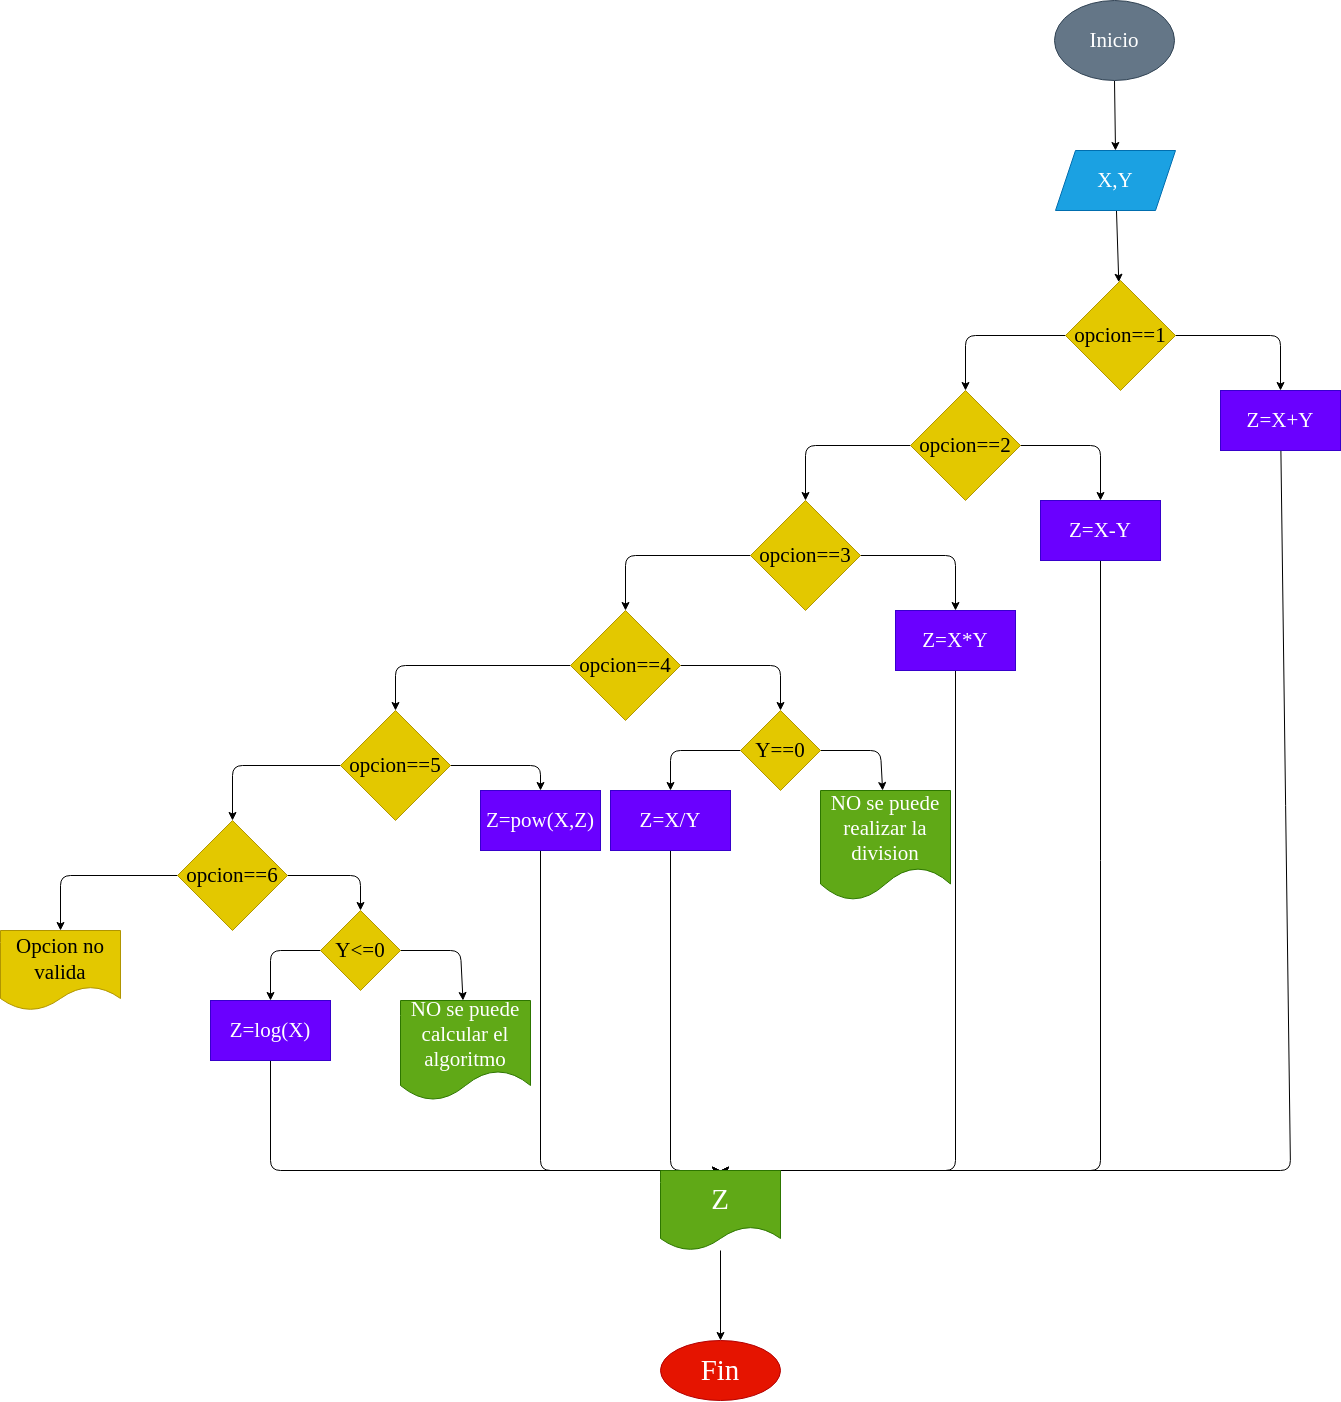

The diagram above was exported from draw.io. Its source (the exported page's mxGraphModel, read from the mxfile embedded in the PNG):
<mxGraphModel dx="2596" dy="1174" grid="1" gridSize="10" guides="1" tooltips="1" connect="1" arrows="1" fold="1" page="1" pageScale="1" pageWidth="827" pageHeight="1169" math="0" shadow="0">
  <root>
    <mxCell id="0" />
    <mxCell id="1" parent="0" />
    <mxCell id="7" style="edgeStyle=none;html=1;entryX=0.5;entryY=0;entryDx=0;entryDy=0;fontFamily=Comic Sans MS;fontSize=21;" edge="1" parent="1" source="2" target="3">
      <mxGeometry relative="1" as="geometry" />
    </mxCell>
    <mxCell id="2" value="Inicio" style="ellipse;whiteSpace=wrap;html=1;fillColor=#647687;fontColor=#ffffff;strokeColor=#314354;fontFamily=Comic Sans MS;fontSize=21;" vertex="1" parent="1">
      <mxGeometry x="354" y="10" width="120" height="80" as="geometry" />
    </mxCell>
    <mxCell id="6" value="" style="edgeStyle=none;html=1;fontFamily=Comic Sans MS;fontSize=21;" edge="1" parent="1" source="3" target="5">
      <mxGeometry relative="1" as="geometry" />
    </mxCell>
    <mxCell id="3" value="X,Y" style="shape=parallelogram;perimeter=parallelogramPerimeter;whiteSpace=wrap;html=1;fixedSize=1;fontSize=21;fontFamily=Comic Sans MS;fillColor=#1ba1e2;strokeColor=#006EAF;fontColor=#ffffff;" vertex="1" parent="1">
      <mxGeometry x="355" y="160" width="120" height="60" as="geometry" />
    </mxCell>
    <mxCell id="9" value="" style="edgeStyle=none;html=1;fontFamily=Comic Sans MS;fontSize=21;" edge="1" parent="1" source="5" target="8">
      <mxGeometry relative="1" as="geometry">
        <Array as="points">
          <mxPoint x="580" y="345" />
        </Array>
      </mxGeometry>
    </mxCell>
    <mxCell id="11" value="" style="edgeStyle=none;html=1;fontFamily=Comic Sans MS;fontSize=21;" edge="1" parent="1" source="5" target="10">
      <mxGeometry relative="1" as="geometry">
        <Array as="points">
          <mxPoint x="265" y="345" />
        </Array>
      </mxGeometry>
    </mxCell>
    <mxCell id="5" value="opcion==1" style="rhombus;whiteSpace=wrap;html=1;fontSize=21;fontFamily=Comic Sans MS;fillColor=#e3c800;strokeColor=#B09500;fontColor=#000000;" vertex="1" parent="1">
      <mxGeometry x="365" y="290" width="110" height="110" as="geometry" />
    </mxCell>
    <mxCell id="58" style="edgeStyle=none;html=1;fontFamily=Comic Sans MS;fontSize=29;entryX=0.5;entryY=0;entryDx=0;entryDy=0;" edge="1" parent="1" source="8" target="51">
      <mxGeometry relative="1" as="geometry">
        <mxPoint x="10" y="1260" as="targetPoint" />
        <Array as="points">
          <mxPoint x="590" y="1180" />
        </Array>
      </mxGeometry>
    </mxCell>
    <mxCell id="8" value="Z=X+Y" style="whiteSpace=wrap;html=1;fontSize=21;fontFamily=Comic Sans MS;fillColor=#6a00ff;strokeColor=#3700CC;fontColor=#ffffff;" vertex="1" parent="1">
      <mxGeometry x="520" y="400" width="120" height="60" as="geometry" />
    </mxCell>
    <mxCell id="13" value="" style="edgeStyle=none;html=1;fontFamily=Comic Sans MS;fontSize=21;" edge="1" parent="1" source="10" target="12">
      <mxGeometry relative="1" as="geometry">
        <Array as="points">
          <mxPoint x="400" y="455" />
        </Array>
      </mxGeometry>
    </mxCell>
    <mxCell id="15" value="" style="edgeStyle=none;html=1;fontFamily=Comic Sans MS;fontSize=21;" edge="1" parent="1" source="10" target="14">
      <mxGeometry relative="1" as="geometry">
        <Array as="points">
          <mxPoint x="105" y="455" />
        </Array>
      </mxGeometry>
    </mxCell>
    <mxCell id="10" value="opcion==2" style="rhombus;whiteSpace=wrap;html=1;fontSize=21;fontFamily=Comic Sans MS;fillColor=#e3c800;strokeColor=#B09500;fontColor=#000000;" vertex="1" parent="1">
      <mxGeometry x="210" y="400" width="110" height="110" as="geometry" />
    </mxCell>
    <mxCell id="57" style="edgeStyle=none;html=1;fontFamily=Comic Sans MS;fontSize=29;entryX=0.5;entryY=0;entryDx=0;entryDy=0;" edge="1" parent="1" source="12" target="51">
      <mxGeometry relative="1" as="geometry">
        <mxPoint x="10" y="1260" as="targetPoint" />
        <Array as="points">
          <mxPoint x="400" y="1180" />
        </Array>
      </mxGeometry>
    </mxCell>
    <mxCell id="12" value="Z=X-Y" style="whiteSpace=wrap;html=1;fontSize=21;fontFamily=Comic Sans MS;fillColor=#6a00ff;strokeColor=#3700CC;fontColor=#ffffff;" vertex="1" parent="1">
      <mxGeometry x="340" y="510" width="120" height="60" as="geometry" />
    </mxCell>
    <mxCell id="20" value="" style="edgeStyle=none;html=1;fontFamily=Comic Sans MS;fontSize=21;" edge="1" parent="1" source="14" target="19">
      <mxGeometry relative="1" as="geometry">
        <Array as="points">
          <mxPoint x="255" y="565" />
        </Array>
      </mxGeometry>
    </mxCell>
    <mxCell id="22" value="" style="edgeStyle=none;html=1;fontFamily=Comic Sans MS;fontSize=21;" edge="1" parent="1" source="14" target="21">
      <mxGeometry relative="1" as="geometry">
        <Array as="points">
          <mxPoint x="-75" y="565" />
        </Array>
      </mxGeometry>
    </mxCell>
    <mxCell id="14" value="opcion==3" style="rhombus;whiteSpace=wrap;html=1;fontSize=21;fontFamily=Comic Sans MS;fillColor=#e3c800;strokeColor=#B09500;fontColor=#000000;" vertex="1" parent="1">
      <mxGeometry x="50" y="510" width="110" height="110" as="geometry" />
    </mxCell>
    <mxCell id="56" style="edgeStyle=none;html=1;entryX=0.5;entryY=0;entryDx=0;entryDy=0;fontFamily=Comic Sans MS;fontSize=29;" edge="1" parent="1" source="19" target="51">
      <mxGeometry relative="1" as="geometry">
        <Array as="points">
          <mxPoint x="255" y="1180" />
        </Array>
      </mxGeometry>
    </mxCell>
    <mxCell id="19" value="Z=X*Y" style="whiteSpace=wrap;html=1;fontSize=21;fontFamily=Comic Sans MS;fillColor=#6a00ff;strokeColor=#3700CC;fontColor=#ffffff;" vertex="1" parent="1">
      <mxGeometry x="195" y="620" width="120" height="60" as="geometry" />
    </mxCell>
    <mxCell id="24" value="" style="edgeStyle=none;html=1;fontFamily=Comic Sans MS;fontSize=21;" edge="1" parent="1" source="21" target="23">
      <mxGeometry relative="1" as="geometry">
        <Array as="points">
          <mxPoint x="80" y="675" />
        </Array>
      </mxGeometry>
    </mxCell>
    <mxCell id="31" value="" style="edgeStyle=none;html=1;fontFamily=Comic Sans MS;fontSize=21;" edge="1" parent="1" source="21" target="30">
      <mxGeometry relative="1" as="geometry">
        <Array as="points">
          <mxPoint x="-305" y="675" />
        </Array>
      </mxGeometry>
    </mxCell>
    <mxCell id="21" value="opcion==4" style="rhombus;whiteSpace=wrap;html=1;fontSize=21;fontFamily=Comic Sans MS;fillColor=#e3c800;strokeColor=#B09500;fontColor=#000000;" vertex="1" parent="1">
      <mxGeometry x="-130" y="620" width="110" height="110" as="geometry" />
    </mxCell>
    <mxCell id="27" value="" style="edgeStyle=none;html=1;fontFamily=Comic Sans MS;fontSize=21;" edge="1" parent="1" source="23" target="26">
      <mxGeometry relative="1" as="geometry">
        <Array as="points">
          <mxPoint x="-30" y="760" />
        </Array>
      </mxGeometry>
    </mxCell>
    <mxCell id="29" value="" style="edgeStyle=none;html=1;fontFamily=Comic Sans MS;fontSize=21;" edge="1" parent="1" source="23" target="28">
      <mxGeometry relative="1" as="geometry">
        <Array as="points">
          <mxPoint x="180" y="760" />
        </Array>
      </mxGeometry>
    </mxCell>
    <mxCell id="23" value="Y==0" style="rhombus;whiteSpace=wrap;html=1;fontSize=21;fontFamily=Comic Sans MS;fillColor=#e3c800;strokeColor=#B09500;fontColor=#000000;" vertex="1" parent="1">
      <mxGeometry x="40" y="720" width="80" height="80" as="geometry" />
    </mxCell>
    <mxCell id="53" style="edgeStyle=none;html=1;entryX=0.5;entryY=0;entryDx=0;entryDy=0;fontFamily=Comic Sans MS;fontSize=29;" edge="1" parent="1" source="26" target="51">
      <mxGeometry relative="1" as="geometry">
        <Array as="points">
          <mxPoint x="-30" y="1180" />
        </Array>
      </mxGeometry>
    </mxCell>
    <mxCell id="26" value="Z=X/Y" style="whiteSpace=wrap;html=1;fontSize=21;fontFamily=Comic Sans MS;fillColor=#6a00ff;strokeColor=#3700CC;fontColor=#ffffff;" vertex="1" parent="1">
      <mxGeometry x="-90" y="800" width="120" height="60" as="geometry" />
    </mxCell>
    <mxCell id="28" value="NO se puede realizar la division" style="shape=document;whiteSpace=wrap;html=1;boundedLbl=1;fontSize=21;fontFamily=Comic Sans MS;fillColor=#60a917;strokeColor=#2D7600;fontColor=#ffffff;" vertex="1" parent="1">
      <mxGeometry x="120" y="800" width="130" height="110" as="geometry" />
    </mxCell>
    <mxCell id="34" value="" style="edgeStyle=none;html=1;fontFamily=Comic Sans MS;fontSize=21;" edge="1" parent="1" source="30" target="33">
      <mxGeometry relative="1" as="geometry">
        <Array as="points">
          <mxPoint x="-160" y="775" />
        </Array>
      </mxGeometry>
    </mxCell>
    <mxCell id="38" value="" style="edgeStyle=none;html=1;fontFamily=Comic Sans MS;fontSize=21;" edge="1" parent="1" source="30" target="37">
      <mxGeometry relative="1" as="geometry">
        <Array as="points">
          <mxPoint x="-468" y="775" />
        </Array>
      </mxGeometry>
    </mxCell>
    <mxCell id="30" value="opcion==5" style="rhombus;whiteSpace=wrap;html=1;fontSize=21;fontFamily=Comic Sans MS;fillColor=#e3c800;strokeColor=#B09500;fontColor=#000000;" vertex="1" parent="1">
      <mxGeometry x="-360" y="720" width="110" height="110" as="geometry" />
    </mxCell>
    <mxCell id="52" style="edgeStyle=none;html=1;entryX=0.5;entryY=0;entryDx=0;entryDy=0;fontFamily=Comic Sans MS;fontSize=29;" edge="1" parent="1" source="33" target="51">
      <mxGeometry relative="1" as="geometry">
        <Array as="points">
          <mxPoint x="-160" y="1180" />
        </Array>
      </mxGeometry>
    </mxCell>
    <mxCell id="33" value="Z=pow(X,Z)" style="whiteSpace=wrap;html=1;fontSize=21;fontFamily=Comic Sans MS;fillColor=#6a00ff;strokeColor=#3700CC;fontColor=#ffffff;" vertex="1" parent="1">
      <mxGeometry x="-220" y="800" width="120" height="60" as="geometry" />
    </mxCell>
    <mxCell id="40" value="" style="edgeStyle=none;html=1;fontFamily=Comic Sans MS;fontSize=21;" edge="1" parent="1" source="37" target="39">
      <mxGeometry relative="1" as="geometry">
        <Array as="points">
          <mxPoint x="-340" y="885" />
        </Array>
      </mxGeometry>
    </mxCell>
    <mxCell id="50" value="" style="edgeStyle=none;html=1;fontFamily=Comic Sans MS;fontSize=21;" edge="1" parent="1" source="37" target="49">
      <mxGeometry relative="1" as="geometry">
        <Array as="points">
          <mxPoint x="-640" y="885" />
        </Array>
      </mxGeometry>
    </mxCell>
    <mxCell id="37" value="opcion==6" style="rhombus;whiteSpace=wrap;html=1;fontSize=21;fontFamily=Comic Sans MS;fillColor=#e3c800;strokeColor=#B09500;fontColor=#000000;" vertex="1" parent="1">
      <mxGeometry x="-523" y="830" width="110" height="110" as="geometry" />
    </mxCell>
    <mxCell id="44" value="" style="edgeStyle=none;html=1;fontFamily=Comic Sans MS;fontSize=21;" edge="1" parent="1" source="39" target="41">
      <mxGeometry relative="1" as="geometry">
        <Array as="points">
          <mxPoint x="-240" y="960" />
        </Array>
      </mxGeometry>
    </mxCell>
    <mxCell id="46" value="" style="edgeStyle=none;html=1;fontFamily=Comic Sans MS;fontSize=21;" edge="1" parent="1" source="39" target="45">
      <mxGeometry relative="1" as="geometry">
        <Array as="points">
          <mxPoint x="-430" y="960" />
        </Array>
      </mxGeometry>
    </mxCell>
    <mxCell id="39" value="Y&amp;lt;=0" style="rhombus;whiteSpace=wrap;html=1;fontSize=21;fontFamily=Comic Sans MS;fillColor=#e3c800;strokeColor=#B09500;fontColor=#000000;" vertex="1" parent="1">
      <mxGeometry x="-380" y="920" width="80" height="80" as="geometry" />
    </mxCell>
    <mxCell id="41" value="NO se puede calcular el algoritmo" style="shape=document;whiteSpace=wrap;html=1;boundedLbl=1;fontSize=21;fontFamily=Comic Sans MS;fillColor=#60a917;strokeColor=#2D7600;fontColor=#ffffff;" vertex="1" parent="1">
      <mxGeometry x="-300" y="1010" width="130" height="100" as="geometry" />
    </mxCell>
    <mxCell id="55" style="edgeStyle=none;html=1;entryX=0.5;entryY=0;entryDx=0;entryDy=0;fontFamily=Comic Sans MS;fontSize=29;" edge="1" parent="1" source="45" target="51">
      <mxGeometry relative="1" as="geometry">
        <Array as="points">
          <mxPoint x="-430" y="1180" />
        </Array>
      </mxGeometry>
    </mxCell>
    <mxCell id="45" value="Z=log(X)" style="whiteSpace=wrap;html=1;fontSize=21;fontFamily=Comic Sans MS;fillColor=#6a00ff;strokeColor=#3700CC;fontColor=#ffffff;" vertex="1" parent="1">
      <mxGeometry x="-490" y="1010" width="120" height="60" as="geometry" />
    </mxCell>
    <mxCell id="49" value="Opcion no valida" style="shape=document;whiteSpace=wrap;html=1;boundedLbl=1;fontSize=21;fontFamily=Comic Sans MS;fillColor=#e3c800;strokeColor=#B09500;fontColor=#000000;" vertex="1" parent="1">
      <mxGeometry x="-700" y="940" width="120" height="80" as="geometry" />
    </mxCell>
    <mxCell id="60" value="" style="edgeStyle=none;html=1;fontFamily=Comic Sans MS;fontSize=29;" edge="1" parent="1" source="51" target="59">
      <mxGeometry relative="1" as="geometry" />
    </mxCell>
    <mxCell id="51" value="Z" style="shape=document;whiteSpace=wrap;html=1;boundedLbl=1;fontFamily=Comic Sans MS;fontSize=29;fillColor=#60a917;fontColor=#ffffff;strokeColor=#2D7600;" vertex="1" parent="1">
      <mxGeometry x="-40" y="1180" width="120" height="80" as="geometry" />
    </mxCell>
    <mxCell id="59" value="Fin" style="ellipse;whiteSpace=wrap;html=1;fontSize=29;fontFamily=Comic Sans MS;fillColor=#e51400;strokeColor=#B20000;fontColor=#ffffff;" vertex="1" parent="1">
      <mxGeometry x="-40" y="1350" width="120" height="60" as="geometry" />
    </mxCell>
  </root>
</mxGraphModel>